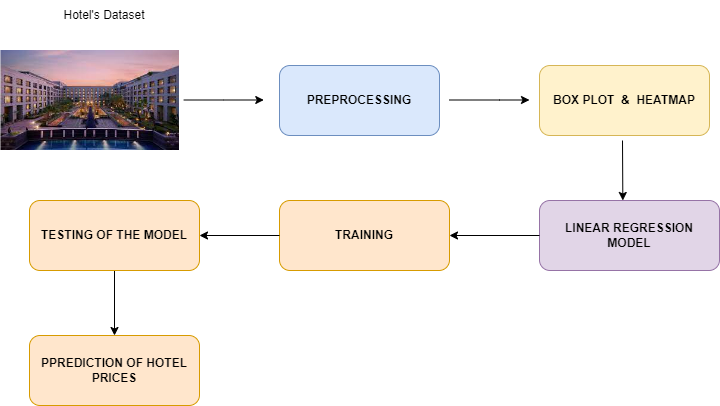

The diagram above was exported from draw.io. Its source (the exported page's mxGraphModel, read from the mxfile embedded in the PNG):
<mxGraphModel dx="782" dy="460" grid="1" gridSize="10" guides="1" tooltips="1" connect="1" arrows="1" fold="1" page="1" pageScale="1" pageWidth="850" pageHeight="1100" math="0" shadow="0">
  <root>
    <mxCell id="0" />
    <mxCell id="1" parent="0" />
    <mxCell id="BQ63tgKcmvQCmNQk0jfR-10" value="" style="shape=image;imageAspect=0;aspect=fixed;verticalLabelPosition=bottom;verticalAlign=top;image=data:image/jpeg,(base64 omitted: 12428 chars);" vertex="1" parent="1">
      <mxGeometry x="41.42" y="100" width="178.58" height="100" as="geometry" />
    </mxCell>
    <mxCell id="BQ63tgKcmvQCmNQk0jfR-12" value="Hotel's Dataset&lt;br&gt;" style="text;html=1;strokeColor=none;fillColor=none;align=center;verticalAlign=middle;whiteSpace=wrap;rounded=0;" vertex="1" parent="1">
      <mxGeometry x="70" y="50" width="150" height="30" as="geometry" />
    </mxCell>
    <mxCell id="BQ63tgKcmvQCmNQk0jfR-18" value="&lt;b&gt;PREPROCESSING&lt;/b&gt;" style="rounded=1;whiteSpace=wrap;html=1;fillColor=#dae8fc;strokeColor=#6c8ebf;" vertex="1" parent="1">
      <mxGeometry x="320" y="115" width="160" height="70" as="geometry" />
    </mxCell>
    <mxCell id="BQ63tgKcmvQCmNQk0jfR-21" value="&lt;b&gt;BOX PLOT&amp;nbsp; &amp;amp;&amp;nbsp; HEATMAP&lt;/b&gt;" style="rounded=1;whiteSpace=wrap;html=1;fillColor=#fff2cc;strokeColor=#d6b656;" vertex="1" parent="1">
      <mxGeometry x="580" y="115" width="170" height="70" as="geometry" />
    </mxCell>
    <mxCell id="BQ63tgKcmvQCmNQk0jfR-26" value="" style="endArrow=classic;html=1;rounded=0;" edge="1" parent="1">
      <mxGeometry width="50" height="50" relative="1" as="geometry">
        <mxPoint x="224.29" y="149.5" as="sourcePoint" />
        <mxPoint x="304.29" y="149.5" as="targetPoint" />
        <Array as="points">
          <mxPoint x="264.29" y="149.5" />
        </Array>
      </mxGeometry>
    </mxCell>
    <mxCell id="BQ63tgKcmvQCmNQk0jfR-28" value="" style="endArrow=classic;html=1;rounded=0;" edge="1" parent="1">
      <mxGeometry width="50" height="50" relative="1" as="geometry">
        <mxPoint x="490" y="149.5" as="sourcePoint" />
        <mxPoint x="570" y="149.5" as="targetPoint" />
        <Array as="points">
          <mxPoint x="540" y="149.5" />
        </Array>
      </mxGeometry>
    </mxCell>
    <mxCell id="BQ63tgKcmvQCmNQk0jfR-24" value="&lt;b&gt;LINEAR REGRESSION&lt;br&gt;MODEL&lt;/b&gt;" style="rounded=1;whiteSpace=wrap;html=1;fillColor=#e1d5e7;strokeColor=#9673a6;" vertex="1" parent="1">
      <mxGeometry x="580" y="250" width="180" height="70" as="geometry" />
    </mxCell>
    <mxCell id="BQ63tgKcmvQCmNQk0jfR-32" value="" style="endArrow=classic;html=1;rounded=0;entryX=0.463;entryY=0;entryDx=0;entryDy=0;entryPerimeter=0;" edge="1" parent="1" target="BQ63tgKcmvQCmNQk0jfR-24">
      <mxGeometry width="50" height="50" relative="1" as="geometry">
        <mxPoint x="663" y="190" as="sourcePoint" />
        <mxPoint x="680" y="180" as="targetPoint" />
      </mxGeometry>
    </mxCell>
    <mxCell id="BQ63tgKcmvQCmNQk0jfR-33" value="" style="endArrow=classic;html=1;rounded=0;exitX=0;exitY=0.5;exitDx=0;exitDy=0;" edge="1" parent="1" source="BQ63tgKcmvQCmNQk0jfR-24">
      <mxGeometry width="50" height="50" relative="1" as="geometry">
        <mxPoint x="350" y="320" as="sourcePoint" />
        <mxPoint x="490" y="285" as="targetPoint" />
      </mxGeometry>
    </mxCell>
    <mxCell id="BQ63tgKcmvQCmNQk0jfR-34" value="&lt;b&gt;TRAINING&lt;/b&gt;" style="rounded=1;whiteSpace=wrap;html=1;fillColor=#ffe6cc;strokeColor=#d79b00;" vertex="1" parent="1">
      <mxGeometry x="320" y="250" width="170" height="70" as="geometry" />
    </mxCell>
    <mxCell id="BQ63tgKcmvQCmNQk0jfR-37" value="" style="endArrow=classic;html=1;rounded=0;exitX=0;exitY=0.5;exitDx=0;exitDy=0;" edge="1" parent="1" source="BQ63tgKcmvQCmNQk0jfR-34">
      <mxGeometry width="50" height="50" relative="1" as="geometry">
        <mxPoint x="310" y="280" as="sourcePoint" />
        <mxPoint x="240" y="285" as="targetPoint" />
      </mxGeometry>
    </mxCell>
    <mxCell id="BQ63tgKcmvQCmNQk0jfR-40" style="edgeStyle=orthogonalEdgeStyle;rounded=0;orthogonalLoop=1;jettySize=auto;html=1;" edge="1" parent="1" source="BQ63tgKcmvQCmNQk0jfR-38" target="BQ63tgKcmvQCmNQk0jfR-39">
      <mxGeometry relative="1" as="geometry" />
    </mxCell>
    <mxCell id="BQ63tgKcmvQCmNQk0jfR-38" value="&lt;b&gt;TESTING OF THE MODEL&lt;/b&gt;" style="rounded=1;whiteSpace=wrap;html=1;fillColor=#ffe6cc;strokeColor=#d79b00;" vertex="1" parent="1">
      <mxGeometry x="70" y="250" width="170" height="70" as="geometry" />
    </mxCell>
    <mxCell id="BQ63tgKcmvQCmNQk0jfR-39" value="&lt;b&gt;PPREDICTION OF HOTEL PRICES&lt;/b&gt;" style="rounded=1;whiteSpace=wrap;html=1;fillColor=#ffe6cc;strokeColor=#d79b00;" vertex="1" parent="1">
      <mxGeometry x="70" y="385" width="170" height="70" as="geometry" />
    </mxCell>
  </root>
</mxGraphModel>